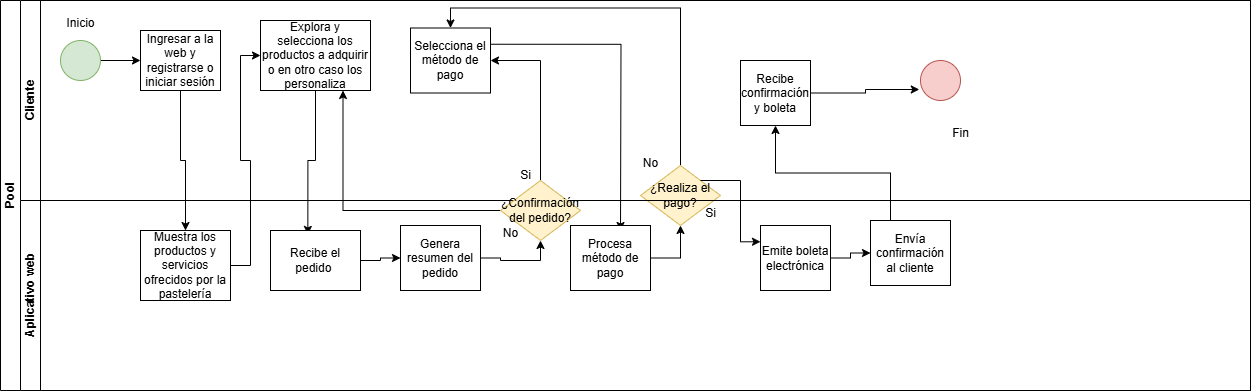

The diagram above was exported from draw.io. Its source (the exported page's mxGraphModel, read from the mxfile embedded in the PNG):
<mxGraphModel dx="1042" dy="562" grid="1" gridSize="10" guides="1" tooltips="1" connect="1" arrows="1" fold="1" page="1" pageScale="1" pageWidth="827" pageHeight="1169" math="0" shadow="0">
  <root>
    <mxCell id="0" />
    <mxCell id="1" parent="0" />
    <mxCell id="dNxyNK7c78bLwvsdeMH5-19" value="Pool" style="swimlane;html=1;childLayout=stackLayout;resizeParent=1;resizeParentMax=0;horizontal=0;startSize=20;horizontalStack=0;" parent="1" vertex="1">
      <mxGeometry x="80" y="120" width="1250" height="390" as="geometry" />
    </mxCell>
    <mxCell id="dNxyNK7c78bLwvsdeMH5-27" value="" style="edgeStyle=orthogonalEdgeStyle;rounded=0;orthogonalLoop=1;jettySize=auto;html=1;dashed=1;endArrow=none;endFill=0;" parent="dNxyNK7c78bLwvsdeMH5-19" source="dNxyNK7c78bLwvsdeMH5-24" target="dNxyNK7c78bLwvsdeMH5-26" edge="1">
      <mxGeometry relative="1" as="geometry" />
    </mxCell>
    <mxCell id="dNxyNK7c78bLwvsdeMH5-20" value="Cliente" style="swimlane;html=1;startSize=20;horizontal=0;" parent="dNxyNK7c78bLwvsdeMH5-19" vertex="1">
      <mxGeometry x="20" width="1230" height="200" as="geometry" />
    </mxCell>
    <mxCell id="dNxyNK7c78bLwvsdeMH5-25" value="" style="edgeStyle=orthogonalEdgeStyle;rounded=0;orthogonalLoop=1;jettySize=auto;html=1;" parent="dNxyNK7c78bLwvsdeMH5-20" source="dNxyNK7c78bLwvsdeMH5-23" target="dNxyNK7c78bLwvsdeMH5-24" edge="1">
      <mxGeometry relative="1" as="geometry" />
    </mxCell>
    <mxCell id="dNxyNK7c78bLwvsdeMH5-23" value="" style="ellipse;whiteSpace=wrap;html=1;fillColor=#d5e8d4;strokeColor=#82b366;" parent="dNxyNK7c78bLwvsdeMH5-20" vertex="1">
      <mxGeometry x="40" y="40" width="40" height="40" as="geometry" />
    </mxCell>
    <mxCell id="dNxyNK7c78bLwvsdeMH5-24" value="Ingresar a la web y registrarse o iniciar sesión" style="rounded=0;whiteSpace=wrap;html=1;fontFamily=Helvetica;fontSize=12;fontColor=#000000;align=center;" parent="dNxyNK7c78bLwvsdeMH5-20" vertex="1">
      <mxGeometry x="120" y="30" width="80" height="60" as="geometry" />
    </mxCell>
    <mxCell id="dNxyNK7c78bLwvsdeMH5-30" value="Explora y selecciona los productos a adquirir o en otro caso los personaliza" style="rounded=0;whiteSpace=wrap;html=1;fontFamily=Helvetica;fontSize=12;fontColor=#000000;align=center;" parent="dNxyNK7c78bLwvsdeMH5-20" vertex="1">
      <mxGeometry x="240" y="20" width="110" height="70" as="geometry" />
    </mxCell>
    <mxCell id="dNxyNK7c78bLwvsdeMH5-32" value="" style="ellipse;whiteSpace=wrap;html=1;fillColor=#f8cecc;strokeColor=#b85450;" parent="dNxyNK7c78bLwvsdeMH5-20" vertex="1">
      <mxGeometry x="900" y="60" width="40" height="40" as="geometry" />
    </mxCell>
    <mxCell id="k1XYjP31UT0QT0IA2GiH-12" value="Si" style="text;html=1;align=center;verticalAlign=middle;resizable=0;points=[];autosize=1;strokeColor=none;fillColor=none;" vertex="1" parent="dNxyNK7c78bLwvsdeMH5-20">
      <mxGeometry x="490" y="160" width="30" height="30" as="geometry" />
    </mxCell>
    <mxCell id="k1XYjP31UT0QT0IA2GiH-24" style="edgeStyle=orthogonalEdgeStyle;rounded=0;orthogonalLoop=1;jettySize=auto;html=1;exitX=1;exitY=0.25;exitDx=0;exitDy=0;" edge="1" parent="dNxyNK7c78bLwvsdeMH5-20" source="k1XYjP31UT0QT0IA2GiH-20">
      <mxGeometry relative="1" as="geometry">
        <mxPoint x="600" y="230" as="targetPoint" />
      </mxGeometry>
    </mxCell>
    <mxCell id="k1XYjP31UT0QT0IA2GiH-20" value="Selecciona el método de pago" style="rounded=0;whiteSpace=wrap;html=1;fontFamily=Helvetica;fontSize=12;fontColor=#000000;align=center;" vertex="1" parent="dNxyNK7c78bLwvsdeMH5-20">
      <mxGeometry x="390" y="27.5" width="80" height="65" as="geometry" />
    </mxCell>
    <mxCell id="k1XYjP31UT0QT0IA2GiH-37" style="edgeStyle=orthogonalEdgeStyle;rounded=0;orthogonalLoop=1;jettySize=auto;html=1;exitX=0.5;exitY=0;exitDx=0;exitDy=0;entryX=0.5;entryY=0;entryDx=0;entryDy=0;" edge="1" parent="dNxyNK7c78bLwvsdeMH5-20" source="k1XYjP31UT0QT0IA2GiH-32" target="k1XYjP31UT0QT0IA2GiH-20">
      <mxGeometry relative="1" as="geometry" />
    </mxCell>
    <mxCell id="k1XYjP31UT0QT0IA2GiH-32" value="¿Realiza el pago?" style="rhombus;whiteSpace=wrap;html=1;fontFamily=Helvetica;fontSize=12;align=center;fillColor=#fff2cc;strokeColor=#d6b656;" vertex="1" parent="dNxyNK7c78bLwvsdeMH5-20">
      <mxGeometry x="620" y="165" width="80" height="60" as="geometry" />
    </mxCell>
    <mxCell id="k1XYjP31UT0QT0IA2GiH-41" value="Recibe confirmación y boleta" style="rounded=0;whiteSpace=wrap;html=1;fontFamily=Helvetica;fontSize=12;fontColor=#000000;align=center;" vertex="1" parent="dNxyNK7c78bLwvsdeMH5-20">
      <mxGeometry x="720" y="60" width="70" height="65" as="geometry" />
    </mxCell>
    <mxCell id="k1XYjP31UT0QT0IA2GiH-43" style="edgeStyle=orthogonalEdgeStyle;rounded=0;orthogonalLoop=1;jettySize=auto;html=1;exitX=1;exitY=0.5;exitDx=0;exitDy=0;entryX=-0.03;entryY=0.725;entryDx=0;entryDy=0;entryPerimeter=0;" edge="1" parent="dNxyNK7c78bLwvsdeMH5-20" source="k1XYjP31UT0QT0IA2GiH-41" target="dNxyNK7c78bLwvsdeMH5-32">
      <mxGeometry relative="1" as="geometry" />
    </mxCell>
    <mxCell id="k1XYjP31UT0QT0IA2GiH-2" style="edgeStyle=orthogonalEdgeStyle;rounded=0;orthogonalLoop=1;jettySize=auto;html=1;exitX=0.5;exitY=1;exitDx=0;exitDy=0;" edge="1" parent="dNxyNK7c78bLwvsdeMH5-19" source="dNxyNK7c78bLwvsdeMH5-24" target="dNxyNK7c78bLwvsdeMH5-26">
      <mxGeometry relative="1" as="geometry" />
    </mxCell>
    <mxCell id="k1XYjP31UT0QT0IA2GiH-5" style="edgeStyle=orthogonalEdgeStyle;rounded=0;orthogonalLoop=1;jettySize=auto;html=1;exitX=1;exitY=0.5;exitDx=0;exitDy=0;entryX=0;entryY=0.5;entryDx=0;entryDy=0;" edge="1" parent="dNxyNK7c78bLwvsdeMH5-19" source="dNxyNK7c78bLwvsdeMH5-26" target="dNxyNK7c78bLwvsdeMH5-30">
      <mxGeometry relative="1" as="geometry">
        <mxPoint x="270" y="50" as="targetPoint" />
      </mxGeometry>
    </mxCell>
    <mxCell id="k1XYjP31UT0QT0IA2GiH-8" style="edgeStyle=orthogonalEdgeStyle;rounded=0;orthogonalLoop=1;jettySize=auto;html=1;exitX=0.5;exitY=1;exitDx=0;exitDy=0;entryX=0.415;entryY=0.066;entryDx=0;entryDy=0;entryPerimeter=0;" edge="1" parent="dNxyNK7c78bLwvsdeMH5-19" source="dNxyNK7c78bLwvsdeMH5-30" target="k1XYjP31UT0QT0IA2GiH-7">
      <mxGeometry relative="1" as="geometry" />
    </mxCell>
    <mxCell id="k1XYjP31UT0QT0IA2GiH-21" style="edgeStyle=orthogonalEdgeStyle;rounded=0;orthogonalLoop=1;jettySize=auto;html=1;exitX=0.5;exitY=0;exitDx=0;exitDy=0;entryX=1;entryY=0.5;entryDx=0;entryDy=0;" edge="1" parent="dNxyNK7c78bLwvsdeMH5-19" source="dNxyNK7c78bLwvsdeMH5-28" target="k1XYjP31UT0QT0IA2GiH-20">
      <mxGeometry relative="1" as="geometry" />
    </mxCell>
    <mxCell id="k1XYjP31UT0QT0IA2GiH-23" style="edgeStyle=orthogonalEdgeStyle;rounded=0;orthogonalLoop=1;jettySize=auto;html=1;exitX=0;exitY=0.5;exitDx=0;exitDy=0;entryX=0.75;entryY=1;entryDx=0;entryDy=0;" edge="1" parent="dNxyNK7c78bLwvsdeMH5-19" source="dNxyNK7c78bLwvsdeMH5-28" target="dNxyNK7c78bLwvsdeMH5-30">
      <mxGeometry relative="1" as="geometry" />
    </mxCell>
    <mxCell id="k1XYjP31UT0QT0IA2GiH-33" style="edgeStyle=orthogonalEdgeStyle;rounded=0;orthogonalLoop=1;jettySize=auto;html=1;exitX=1;exitY=0.5;exitDx=0;exitDy=0;entryX=0.5;entryY=1;entryDx=0;entryDy=0;" edge="1" parent="dNxyNK7c78bLwvsdeMH5-19" source="k1XYjP31UT0QT0IA2GiH-25" target="k1XYjP31UT0QT0IA2GiH-32">
      <mxGeometry relative="1" as="geometry" />
    </mxCell>
    <mxCell id="k1XYjP31UT0QT0IA2GiH-35" style="edgeStyle=orthogonalEdgeStyle;rounded=0;orthogonalLoop=1;jettySize=auto;html=1;exitX=1;exitY=0;exitDx=0;exitDy=0;entryX=0;entryY=0.25;entryDx=0;entryDy=0;" edge="1" parent="dNxyNK7c78bLwvsdeMH5-19" source="k1XYjP31UT0QT0IA2GiH-32" target="k1XYjP31UT0QT0IA2GiH-27">
      <mxGeometry relative="1" as="geometry" />
    </mxCell>
    <mxCell id="dNxyNK7c78bLwvsdeMH5-21" value="Aplicativo web" style="swimlane;html=1;startSize=20;horizontal=0;" parent="dNxyNK7c78bLwvsdeMH5-19" vertex="1">
      <mxGeometry x="20" y="200" width="1230" height="190" as="geometry" />
    </mxCell>
    <mxCell id="dNxyNK7c78bLwvsdeMH5-26" value="Muestra los productos y servicios ofrecidos por la pastelería" style="rounded=0;whiteSpace=wrap;html=1;fontFamily=Helvetica;fontSize=12;fontColor=#000000;align=center;" parent="dNxyNK7c78bLwvsdeMH5-21" vertex="1">
      <mxGeometry x="120" y="30" width="90" height="70" as="geometry" />
    </mxCell>
    <mxCell id="dNxyNK7c78bLwvsdeMH5-28" value="¿Confirmación del pedido?" style="rhombus;whiteSpace=wrap;html=1;fontFamily=Helvetica;fontSize=12;align=center;fillColor=#fff2cc;strokeColor=#d6b656;" parent="dNxyNK7c78bLwvsdeMH5-21" vertex="1">
      <mxGeometry x="480" y="-20" width="80" height="60" as="geometry" />
    </mxCell>
    <mxCell id="k1XYjP31UT0QT0IA2GiH-10" style="edgeStyle=orthogonalEdgeStyle;rounded=0;orthogonalLoop=1;jettySize=auto;html=1;exitX=1;exitY=0.5;exitDx=0;exitDy=0;entryX=0;entryY=0.5;entryDx=0;entryDy=0;" edge="1" parent="dNxyNK7c78bLwvsdeMH5-21" source="k1XYjP31UT0QT0IA2GiH-7" target="k1XYjP31UT0QT0IA2GiH-9">
      <mxGeometry relative="1" as="geometry" />
    </mxCell>
    <mxCell id="k1XYjP31UT0QT0IA2GiH-7" value="Recibe el pedido&amp;nbsp;" style="rounded=0;whiteSpace=wrap;html=1;fontFamily=Helvetica;fontSize=12;fontColor=#000000;align=center;" vertex="1" parent="dNxyNK7c78bLwvsdeMH5-21">
      <mxGeometry x="250" y="30" width="90" height="60" as="geometry" />
    </mxCell>
    <mxCell id="k1XYjP31UT0QT0IA2GiH-11" style="edgeStyle=orthogonalEdgeStyle;rounded=0;orthogonalLoop=1;jettySize=auto;html=1;exitX=1;exitY=0.5;exitDx=0;exitDy=0;entryX=0.5;entryY=1;entryDx=0;entryDy=0;" edge="1" parent="dNxyNK7c78bLwvsdeMH5-21" source="k1XYjP31UT0QT0IA2GiH-9" target="dNxyNK7c78bLwvsdeMH5-28">
      <mxGeometry relative="1" as="geometry" />
    </mxCell>
    <mxCell id="k1XYjP31UT0QT0IA2GiH-9" value="Genera resumen del pedido" style="rounded=0;whiteSpace=wrap;html=1;fontFamily=Helvetica;fontSize=12;fontColor=#000000;align=center;" vertex="1" parent="dNxyNK7c78bLwvsdeMH5-21">
      <mxGeometry x="380" y="25" width="80" height="65" as="geometry" />
    </mxCell>
    <mxCell id="k1XYjP31UT0QT0IA2GiH-25" value="Procesa método de pago" style="rounded=0;whiteSpace=wrap;html=1;fontFamily=Helvetica;fontSize=12;fontColor=#000000;align=center;" vertex="1" parent="dNxyNK7c78bLwvsdeMH5-21">
      <mxGeometry x="550" y="25" width="80" height="65" as="geometry" />
    </mxCell>
    <mxCell id="k1XYjP31UT0QT0IA2GiH-39" style="edgeStyle=orthogonalEdgeStyle;rounded=0;orthogonalLoop=1;jettySize=auto;html=1;exitX=1;exitY=0.5;exitDx=0;exitDy=0;entryX=0;entryY=0.5;entryDx=0;entryDy=0;" edge="1" parent="dNxyNK7c78bLwvsdeMH5-21" source="k1XYjP31UT0QT0IA2GiH-27" target="k1XYjP31UT0QT0IA2GiH-28">
      <mxGeometry relative="1" as="geometry" />
    </mxCell>
    <mxCell id="k1XYjP31UT0QT0IA2GiH-27" value="Emite boleta electrónica" style="rounded=0;whiteSpace=wrap;html=1;fontFamily=Helvetica;fontSize=12;fontColor=#000000;align=center;" vertex="1" parent="dNxyNK7c78bLwvsdeMH5-21">
      <mxGeometry x="740" y="25" width="70" height="65" as="geometry" />
    </mxCell>
    <mxCell id="k1XYjP31UT0QT0IA2GiH-28" value="Envía confirmación al cliente" style="rounded=0;whiteSpace=wrap;html=1;fontFamily=Helvetica;fontSize=12;fontColor=#000000;align=center;" vertex="1" parent="dNxyNK7c78bLwvsdeMH5-21">
      <mxGeometry x="850" y="20" width="80" height="65" as="geometry" />
    </mxCell>
    <mxCell id="k1XYjP31UT0QT0IA2GiH-42" style="edgeStyle=orthogonalEdgeStyle;rounded=0;orthogonalLoop=1;jettySize=auto;html=1;exitX=0.25;exitY=0;exitDx=0;exitDy=0;entryX=0.5;entryY=1;entryDx=0;entryDy=0;" edge="1" parent="dNxyNK7c78bLwvsdeMH5-19" source="k1XYjP31UT0QT0IA2GiH-28" target="k1XYjP31UT0QT0IA2GiH-41">
      <mxGeometry relative="1" as="geometry" />
    </mxCell>
    <mxCell id="k1XYjP31UT0QT0IA2GiH-1" value="Inicio" style="text;html=1;align=center;verticalAlign=middle;resizable=0;points=[];autosize=1;strokeColor=none;fillColor=none;" vertex="1" parent="1">
      <mxGeometry x="135" y="128" width="50" height="30" as="geometry" />
    </mxCell>
    <mxCell id="k1XYjP31UT0QT0IA2GiH-22" value="No" style="text;html=1;align=center;verticalAlign=middle;resizable=0;points=[];autosize=1;strokeColor=none;fillColor=none;" vertex="1" parent="1">
      <mxGeometry x="570" y="338" width="40" height="30" as="geometry" />
    </mxCell>
    <mxCell id="k1XYjP31UT0QT0IA2GiH-34" value="Si" style="text;html=1;align=center;verticalAlign=middle;resizable=0;points=[];autosize=1;strokeColor=none;fillColor=none;" vertex="1" parent="1">
      <mxGeometry x="775" y="318" width="30" height="30" as="geometry" />
    </mxCell>
    <mxCell id="k1XYjP31UT0QT0IA2GiH-36" value="No" style="text;html=1;align=center;verticalAlign=middle;resizable=0;points=[];autosize=1;strokeColor=none;fillColor=none;" vertex="1" parent="1">
      <mxGeometry x="710" y="268" width="40" height="30" as="geometry" />
    </mxCell>
    <mxCell id="k1XYjP31UT0QT0IA2GiH-44" value="Fin" style="text;html=1;align=center;verticalAlign=middle;resizable=0;points=[];autosize=1;strokeColor=none;fillColor=none;" vertex="1" parent="1">
      <mxGeometry x="1020" y="238" width="40" height="30" as="geometry" />
    </mxCell>
  </root>
</mxGraphModel>